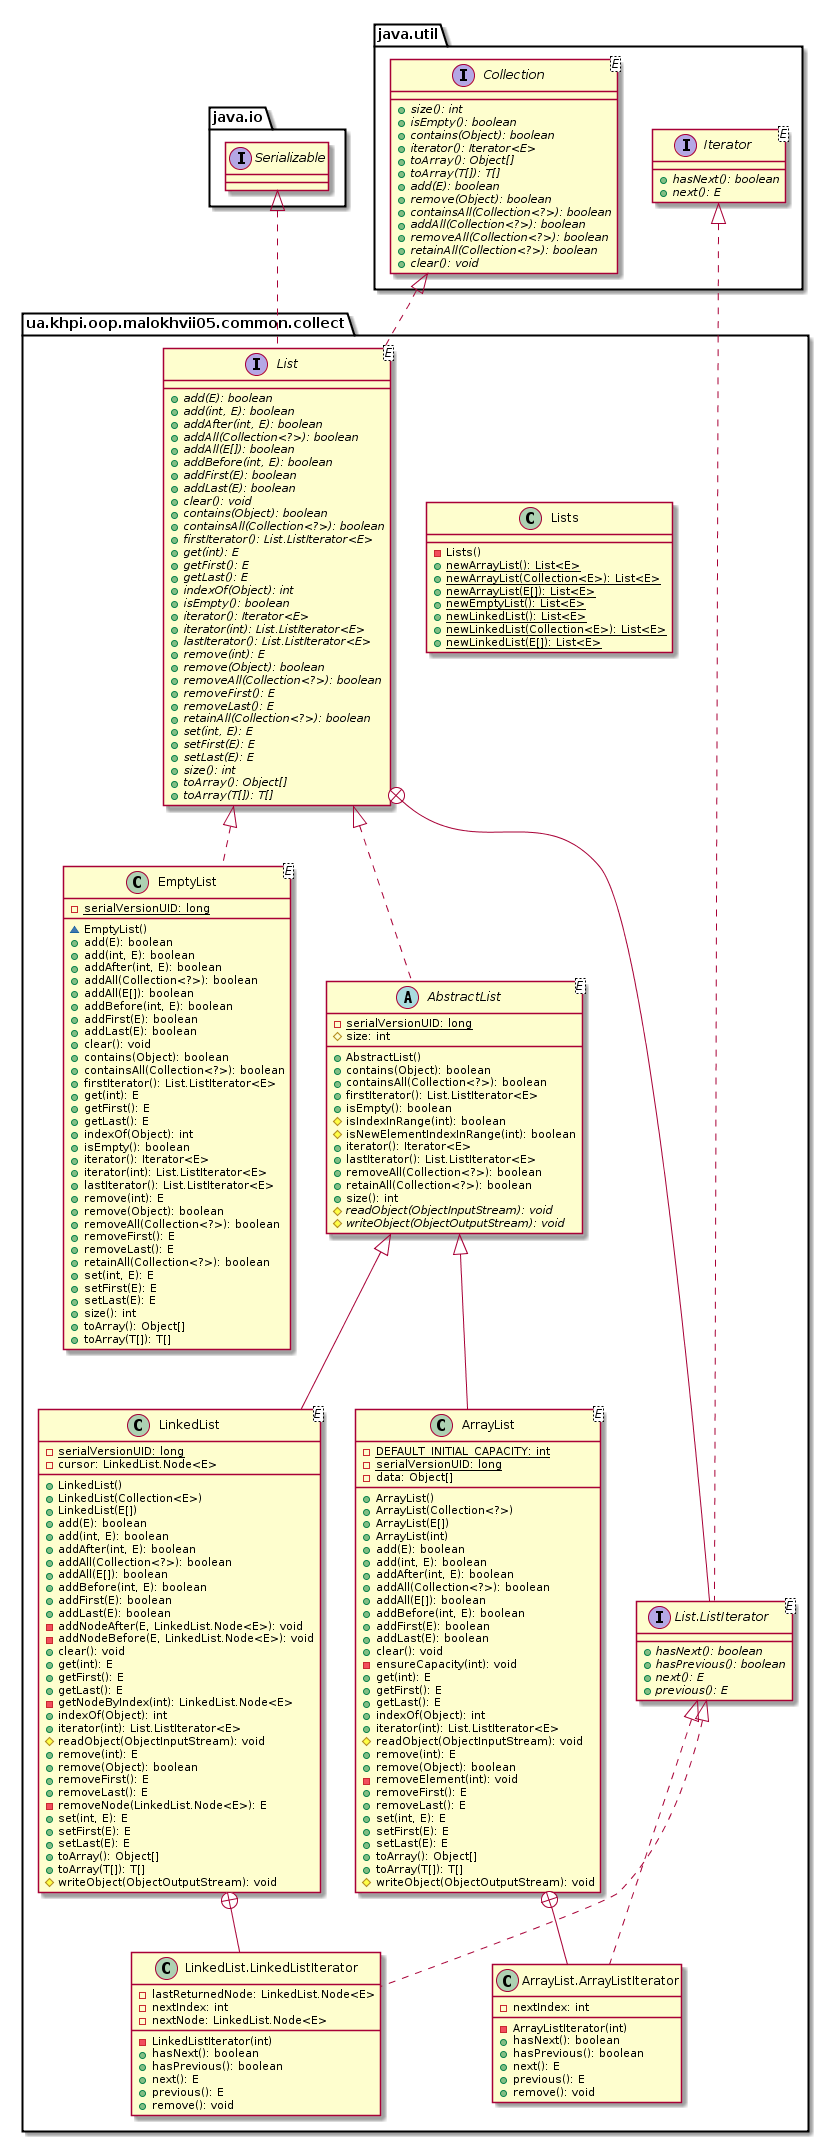

The diagram above was rendered by PlantUML. Its source (embedded in the PNG):
@startuml

    namespace ua.khpi.oop.malokhvii05.common.collect {

        class EmptyList<E> {
            {static} -serialVersionUID: long
            ~EmptyList()
            +add(E): boolean
            +add(int, E): boolean
            +addAfter(int, E): boolean
            +addAll(Collection<?>): boolean
            +addAll(E[]): boolean
            +addBefore(int, E): boolean
            +addFirst(E): boolean
            +addLast(E): boolean
            +clear(): void
            +contains(Object): boolean
            +containsAll(Collection<?>): boolean
            +firstIterator(): List.ListIterator<E>
            +get(int): E
            +getFirst(): E
            +getLast(): E
            +indexOf(Object): int
            +isEmpty(): boolean
            +iterator(): Iterator<E>
            +iterator(int): List.ListIterator<E>
            +lastIterator(): List.ListIterator<E>
            +remove(int): E
            +remove(Object): boolean
            +removeAll(Collection<?>): boolean
            +removeFirst(): E
            +removeLast(): E
            +retainAll(Collection<?>): boolean
            +set(int, E): E
            +setFirst(E): E
            +setLast(E): E
            +size(): int
            +toArray(): Object[]
            +toArray(T[]): T[]
        }

        class ArrayList<E> {
            {static} -DEFAULT_INITIAL_CAPACITY: int
            {static} -serialVersionUID: long
            -data: Object[]
            +ArrayList()
            +ArrayList(Collection<?>)
            +ArrayList(E[])
            +ArrayList(int)
            +add(E): boolean
            +add(int, E): boolean
            +addAfter(int, E): boolean
            +addAll(Collection<?>): boolean
            +addAll(E[]): boolean
            +addBefore(int, E): boolean
            +addFirst(E): boolean
            +addLast(E): boolean
            +clear(): void
            -ensureCapacity(int): void
            +get(int): E
            +getFirst(): E
            +getLast(): E
            +indexOf(Object): int
            +iterator(int): List.ListIterator<E>
            #readObject(ObjectInputStream): void
            +remove(int): E
            +remove(Object): boolean
            -removeElement(int): void
            +removeFirst(): E
            +removeLast(): E
            +set(int, E): E
            +setFirst(E): E
            +setLast(E): E
            +toArray(): Object[]
            +toArray(T[]): T[]
            #writeObject(ObjectOutputStream): void
        }

        class ua.khpi.oop.malokhvii05.common.collect.ArrayList.ArrayListIterator {
            -nextIndex: int
            -ArrayListIterator(int)
            +hasNext(): boolean
            +hasPrevious(): boolean
            +next(): E
            +previous(): E
            +remove(): void
        }

        abstract class AbstractList<E> {
            {static} -serialVersionUID: long
            #size: int
            +AbstractList()
            +contains(Object): boolean
            +containsAll(Collection<?>): boolean
            +firstIterator(): List.ListIterator<E>
            +isEmpty(): boolean
            #isIndexInRange(int): boolean
            #isNewElementIndexInRange(int): boolean
            +iterator(): Iterator<E>
            +lastIterator(): List.ListIterator<E>
            +removeAll(Collection<?>): boolean
            +retainAll(Collection<?>): boolean
            +size(): int
            {abstract} #readObject(ObjectInputStream): void
            {abstract} #writeObject(ObjectOutputStream): void
        }

        class Lists {
            -Lists()
            {static} +newArrayList(): List<E>
            {static} +newArrayList(Collection<E>): List<E>
            {static} +newArrayList(E[]): List<E>
            {static} +newEmptyList(): List<E>
            {static} +newLinkedList(): List<E>
            {static} +newLinkedList(Collection<E>): List<E>
            {static} +newLinkedList(E[]): List<E>
        }

        class LinkedList<E> {
            {static} -serialVersionUID: long
            -cursor: LinkedList.Node<E>
            +LinkedList()
            +LinkedList(Collection<E>)
            +LinkedList(E[])
            +add(E): boolean
            +add(int, E): boolean
            +addAfter(int, E): boolean
            +addAll(Collection<?>): boolean
            +addAll(E[]): boolean
            +addBefore(int, E): boolean
            +addFirst(E): boolean
            +addLast(E): boolean
            -addNodeAfter(E, LinkedList.Node<E>): void
            -addNodeBefore(E, LinkedList.Node<E>): void
            +clear(): void
            +get(int): E
            +getFirst(): E
            +getLast(): E
            -getNodeByIndex(int): LinkedList.Node<E>
            +indexOf(Object): int
            +iterator(int): List.ListIterator<E>
            #readObject(ObjectInputStream): void
            +remove(int): E
            +remove(Object): boolean
            +removeFirst(): E
            +removeLast(): E
            -removeNode(LinkedList.Node<E>): E
            +set(int, E): E
            +setFirst(E): E
            +setLast(E): E
            +toArray(): Object[]
            +toArray(T[]): T[]
            #writeObject(ObjectOutputStream): void
        }

        class ua.khpi.oop.malokhvii05.common.collect.LinkedList.LinkedListIterator {
            -lastReturnedNode: LinkedList.Node<E>
            -nextIndex: int
            -nextNode: LinkedList.Node<E>
            -LinkedListIterator(int)
            +hasNext(): boolean
            +hasPrevious(): boolean
            +next(): E
            +previous(): E
            +remove(): void
        }

        interface List<E> {
            {abstract} +add(E): boolean
            {abstract} +add(int, E): boolean
            {abstract} +addAfter(int, E): boolean
            {abstract} +addAll(Collection<?>): boolean
            {abstract} +addAll(E[]): boolean
            {abstract} +addBefore(int, E): boolean
            {abstract} +addFirst(E): boolean
            {abstract} +addLast(E): boolean
            {abstract} +clear(): void
            {abstract} +contains(Object): boolean
            {abstract} +containsAll(Collection<?>): boolean
            {abstract} +firstIterator(): List.ListIterator<E>
            {abstract} +get(int): E
            {abstract} +getFirst(): E
            {abstract} +getLast(): E
            {abstract} +indexOf(Object): int
            {abstract} +isEmpty(): boolean
            {abstract} +iterator(): Iterator<E>
            {abstract} +iterator(int): List.ListIterator<E>
            {abstract} +lastIterator(): List.ListIterator<E>
            {abstract} +remove(int): E
            {abstract} +remove(Object): boolean
            {abstract} +removeAll(Collection<?>): boolean
            {abstract} +removeFirst(): E
            {abstract} +removeLast(): E
            {abstract} +retainAll(Collection<?>): boolean
            {abstract} +set(int, E): E
            {abstract} +setFirst(E): E
            {abstract} +setLast(E): E
            {abstract} +size(): int
            {abstract} +toArray(): Object[]
            {abstract} +toArray(T[]): T[]
        }

        interface ua.khpi.oop.malokhvii05.common.collect.List.ListIterator<E> {
            {abstract} +hasNext(): boolean
            {abstract} +hasPrevious(): boolean
            {abstract} +next(): E
            {abstract} +previous(): E
        }

        List <|.. EmptyList

        AbstractList <|-- ArrayList

        ua.khpi.oop.malokhvii05.common.collect.List.ListIterator <|.. ua.khpi.oop.malokhvii05.common.collect.ArrayList.ArrayListIterator

        ArrayList +-- ua.khpi.oop.malokhvii05.common.collect.ArrayList.ArrayListIterator

        List <|.. AbstractList

        AbstractList <|-- LinkedList

        ua.khpi.oop.malokhvii05.common.collect.List.ListIterator <|.. ua.khpi.oop.malokhvii05.common.collect.LinkedList.LinkedListIterator

        LinkedList +-- ua.khpi.oop.malokhvii05.common.collect.LinkedList.LinkedListIterator

        interface java.util.Collection<E> {
            {abstract} +size(): int
            {abstract} +isEmpty(): boolean
            {abstract} +contains(Object): boolean
            {abstract} +iterator(): Iterator<E>
            {abstract} +toArray(): Object[]
            {abstract} +toArray(T[]): T[]
            {abstract} +add(E): boolean
            {abstract} +remove(Object): boolean
            {abstract} +containsAll(Collection<?>): boolean
            {abstract} +addAll(Collection<?>): boolean
            {abstract} +removeAll(Collection<?>): boolean
            {abstract} +retainAll(Collection<?>): boolean
            {abstract} +clear(): void
        }
        java.util.Collection <|.. List

        interface java.io.Serializable
        java.io.Serializable <|.. List

        interface java.util.Iterator<E> {
            {abstract} +hasNext(): boolean
            {abstract} +next(): E
        }
        java.util.Iterator <|.. ua.khpi.oop.malokhvii05.common.collect.List.ListIterator

        List +-- ua.khpi.oop.malokhvii05.common.collect.List.ListIterator

    }

@enduml